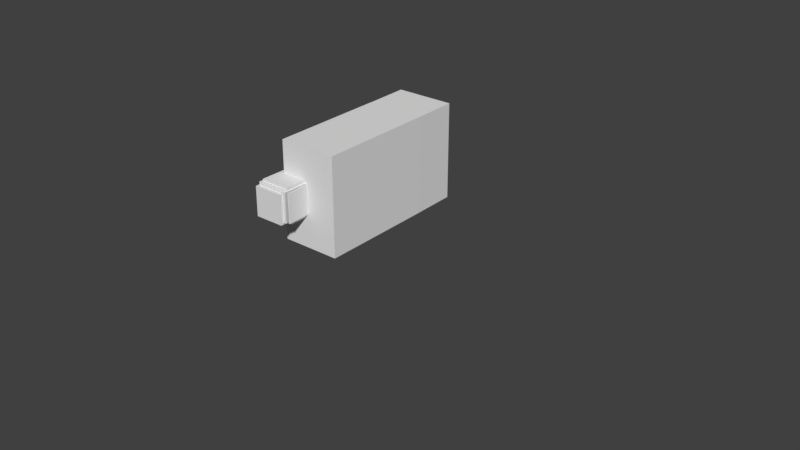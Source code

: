 # Source: boss.blend  (saved by Blender 2.79.0; exported with 4.5.12 LTS)
import bpy
from mathutils import Matrix  # noqa: F401  (used for matrix-valued properties, if any)

bpy.ops.wm.read_factory_settings(use_empty=True)
scene = bpy.context.scene
scene.name = 'Scene'

# ---- collections
col_collection_1 = bpy.data.collections.new('Collection 1'); scene.collection.children.link(col_collection_1)

# ---- materials (node trees are filled in below, after node groups)
mat_material = bpy.data.materials.new('Material')
mat_material.alpha_threshold = 0.0
mat_material.use_transparent_shadow = False
mat_material.roughness = 0.5
mat_material.line_color = (0.0, 0.0, 0.0, 1.0)

# ---- material node trees

# ---- world
world_world = bpy.data.worlds.new('World'); scene.world = world_world
world_world.color = (0.05088, 0.05088, 0.05088)
world_world.use_sun_shadow = False
world_world.sun_shadow_jitter_overblur = 0.0
world_world.cycles.sampling_method = 'MANUAL'

# ---- meshes
me_cube_013 = bpy.data.meshes.new('Cube.013')
me_cube_013.from_pydata([(1.0, 1.0, -1.0), (1.0, -1.0, -1.0), (-1.0, -1.0, -1.0), (-1.0, 1.0, -1.0), (1.0, 1.0, 1.0), (1.0, -1.0, 1.0), (-1.0, -1.0, 1.0), (-1.0, 1.0, 1.0)], [], [(0, 1, 2, 3), (4, 7, 6, 5), (0, 4, 5, 1), (1, 5, 6, 2), (2, 6, 7, 3), (4, 0, 3, 7)])
me_cube_013.materials.append(mat_material)
me_cube_013.use_remesh_preserve_volume = False
me_cube_013.use_remesh_preserve_attributes = False
me_cube_013.use_mirror_vertex_groups = False
me_cube_013.update()
me_cube_014 = bpy.data.meshes.new('Cube.014')
me_cube_014.from_pydata([(1.0, 1.0, -1.0), (1.0, -1.0, -1.0), (-1.0, -1.0, -1.0), (-1.0, 1.0, -1.0), (1.0, 1.0, 1.0), (1.0, -1.0, 1.0), (-1.0, -1.0, 1.0), (-1.0, 1.0, 1.0)], [], [(0, 1, 2, 3), (4, 7, 6, 5), (0, 4, 5, 1), (1, 5, 6, 2), (2, 6, 7, 3), (4, 0, 3, 7)])
me_cube_014.materials.append(mat_material)
me_cube_014.use_remesh_preserve_volume = False
me_cube_014.use_remesh_preserve_attributes = False
me_cube_014.use_mirror_vertex_groups = False
me_cube_014.update()
me_cube_012 = bpy.data.meshes.new('Cube.012')
me_cube_012.from_pydata([(1.0, 1.0, -1.0), (1.0, -1.0, -1.0), (-1.0, -1.0, -1.0), (-1.0, 1.0, -1.0), (1.0, 1.0, 1.0), (1.0, -1.0, 1.0), (-1.0, -1.0, 1.0), (-1.0, 1.0, 1.0)], [], [(0, 1, 2, 3), (4, 7, 6, 5), (0, 4, 5, 1), (1, 5, 6, 2), (2, 6, 7, 3), (4, 0, 3, 7)])
me_cube_012.materials.append(mat_material)
me_cube_012.use_remesh_preserve_volume = False
me_cube_012.use_remesh_preserve_attributes = False
me_cube_012.use_mirror_vertex_groups = False
me_cube_012.update()
me_cube_011 = bpy.data.meshes.new('Cube.011')
me_cube_011.from_pydata([(1.0, 1.0, -1.0), (1.0, -1.0, -1.0), (-1.0, -1.0, -1.0), (-1.0, 1.0, -1.0), (1.0, 1.0, 1.0), (1.0, -1.0, 1.0), (-1.0, -1.0, 1.0), (-1.0, 1.0, 1.0)], [], [(0, 1, 2, 3), (4, 7, 6, 5), (0, 4, 5, 1), (1, 5, 6, 2), (2, 6, 7, 3), (4, 0, 3, 7)])
me_cube_011.materials.append(mat_material)
me_cube_011.use_remesh_preserve_volume = False
me_cube_011.use_remesh_preserve_attributes = False
me_cube_011.use_mirror_vertex_groups = False
me_cube_011.update()
me_cube_009 = bpy.data.meshes.new('Cube.009')
me_cube_009.from_pydata([(1.0, 1.0, -1.0), (1.0, -1.0, -1.0), (-1.0, -1.0, -1.0), (-1.0, 1.0, -1.0), (1.0, 1.0, 1.0), (1.0, -1.0, 1.0), (-1.0, -1.0, 1.0), (-1.0, 1.0, 1.0)], [], [(0, 1, 2, 3), (4, 7, 6, 5), (0, 4, 5, 1), (1, 5, 6, 2), (2, 6, 7, 3), (4, 0, 3, 7)])
me_cube_009.materials.append(mat_material)
me_cube_009.use_remesh_preserve_volume = False
me_cube_009.use_remesh_preserve_attributes = False
me_cube_009.use_mirror_vertex_groups = False
me_cube_009.update()
me_cube_010 = bpy.data.meshes.new('Cube.010')
me_cube_010.from_pydata([(1.0, 1.0, -1.0), (1.0, -1.0, -1.0), (-1.0, -1.0, -1.0), (-1.0, 1.0, -1.0), (1.0, 1.0, 1.0), (1.0, -1.0, 1.0), (-1.0, -1.0, 1.0), (-1.0, 1.0, 1.0)], [], [(0, 1, 2, 3), (4, 7, 6, 5), (0, 4, 5, 1), (1, 5, 6, 2), (2, 6, 7, 3), (4, 0, 3, 7)])
me_cube_010.materials.append(mat_material)
me_cube_010.use_remesh_preserve_volume = False
me_cube_010.use_remesh_preserve_attributes = False
me_cube_010.use_mirror_vertex_groups = False
me_cube_010.update()
me_cube_004 = bpy.data.meshes.new('Cube.004')
me_cube_004.from_pydata([(1.0, 1.0, -1.0), (1.0, -1.0, -1.0), (-1.0, -1.0, -1.0), (-1.0, 1.0, -1.0), (1.0, 1.0, 1.0), (1.0, -1.0, 1.0), (-1.0, -1.0, 1.0), (-1.0, 1.0, 1.0)], [], [(0, 1, 2, 3), (4, 7, 6, 5), (0, 4, 5, 1), (1, 5, 6, 2), (2, 6, 7, 3), (4, 0, 3, 7)])
me_cube_004.materials.append(mat_material)
me_cube_004.use_remesh_preserve_volume = False
me_cube_004.use_remesh_preserve_attributes = False
me_cube_004.use_mirror_vertex_groups = False
me_cube_004.update()
me_cube_015 = bpy.data.meshes.new('Cube.015')
me_cube_015.from_pydata([(1.0, 1.0, -1.0), (1.0, -1.0, -1.0), (-1.0, -1.0, -1.0), (-1.0, 1.0, -1.0), (1.0, 1.0, 1.0), (1.0, -1.0, 1.0), (-1.0, -1.0, 1.0), (-1.0, 1.0, 1.0)], [], [(0, 1, 2, 3), (4, 7, 6, 5), (0, 4, 5, 1), (1, 5, 6, 2), (2, 6, 7, 3), (4, 0, 3, 7)])
me_cube_015.materials.append(mat_material)
me_cube_015.use_remesh_preserve_volume = False
me_cube_015.use_remesh_preserve_attributes = False
me_cube_015.use_mirror_vertex_groups = False
me_cube_015.update()
me_cube = bpy.data.meshes.new('Cube')
me_cube.from_pydata([(1.0, 1.0, -1.0), (1.0, -1.0, -1.0), (-1.0, -1.0, -1.0), (-1.0, 1.0, -1.0), (1.0, 1.0, 1.0), (1.0, -1.0, 1.0), (-1.0, -1.0, 1.0), (-1.0, 1.0, 1.0)], [], [(0, 1, 2, 3), (4, 7, 6, 5), (0, 4, 5, 1), (1, 5, 6, 2), (2, 6, 7, 3), (4, 0, 3, 7)])
me_cube.materials.append(mat_material)
me_cube.use_remesh_preserve_volume = False
me_cube.use_remesh_preserve_attributes = False
me_cube.use_mirror_vertex_groups = False
me_cube.update()
me_cube_002 = bpy.data.meshes.new('Cube.002')
me_cube_002.from_pydata([(1.0, 1.0, -1.0), (1.0, -1.0, -1.0), (-1.0, -1.0, -1.0), (-1.0, 1.0, -1.0), (1.0, 1.0, 1.0), (1.0, -1.0, 1.0), (-1.0, -1.0, 1.0), (-1.0, 1.0, 1.0)], [], [(0, 1, 2, 3), (4, 7, 6, 5), (0, 4, 5, 1), (1, 5, 6, 2), (2, 6, 7, 3), (4, 0, 3, 7)])
me_cube_002.materials.append(mat_material)
me_cube_002.use_remesh_preserve_volume = False
me_cube_002.use_remesh_preserve_attributes = False
me_cube_002.use_mirror_vertex_groups = False
me_cube_002.update()
me_cube_001 = bpy.data.meshes.new('Cube.001')
me_cube_001.from_pydata([(1.0, 1.0, -1.0), (1.0, -1.0, -1.0), (-1.0, -1.0, -1.0), (-1.0, 1.0, -1.0), (1.0, 1.0, 1.0), (1.0, -1.0, 1.0), (-1.0, -1.0, 1.0), (-1.0, 1.0, 1.0)], [], [(0, 1, 2, 3), (4, 7, 6, 5), (0, 4, 5, 1), (1, 5, 6, 2), (2, 6, 7, 3), (4, 0, 3, 7)])
me_cube_001.materials.append(mat_material)
me_cube_001.use_remesh_preserve_volume = False
me_cube_001.use_remesh_preserve_attributes = False
me_cube_001.use_mirror_vertex_groups = False
me_cube_001.update()
me_cube_006 = bpy.data.meshes.new('Cube.006')
me_cube_006.from_pydata([(1.0, 1.0, -1.0), (1.0, -1.0, -1.0), (-1.0, -1.0, -1.0), (-1.0, 1.0, -1.0), (1.0, 1.0, 1.0), (1.0, -1.0, 1.0), (-1.0, -1.0, 1.0), (-1.0, 1.0, 1.0)], [], [(0, 1, 2, 3), (4, 7, 6, 5), (0, 4, 5, 1), (1, 5, 6, 2), (2, 6, 7, 3), (4, 0, 3, 7)])
me_cube_006.materials.append(mat_material)
me_cube_006.use_remesh_preserve_volume = False
me_cube_006.use_remesh_preserve_attributes = False
me_cube_006.use_mirror_vertex_groups = False
me_cube_006.update()
me_cube_007 = bpy.data.meshes.new('Cube.007')
me_cube_007.from_pydata([(1.0, 1.0, -1.0), (1.0, -1.0, -1.0), (-1.0, -1.0, -1.0), (-1.0, 1.0, -1.0), (1.0, 1.0, 1.0), (1.0, -1.0, 1.0), (-1.0, -1.0, 1.0), (-1.0, 1.0, 1.0)], [], [(0, 1, 2, 3), (4, 7, 6, 5), (0, 4, 5, 1), (1, 5, 6, 2), (2, 6, 7, 3), (4, 0, 3, 7)])
me_cube_007.materials.append(mat_material)
me_cube_007.use_remesh_preserve_volume = False
me_cube_007.use_remesh_preserve_attributes = False
me_cube_007.use_mirror_vertex_groups = False
me_cube_007.update()
me_cube_005 = bpy.data.meshes.new('Cube.005')
me_cube_005.from_pydata([(1.0, 1.0, -1.0), (1.0, -1.0, -1.0), (-1.0, -1.0, -1.0), (-1.0, 1.0, -1.0), (1.0, 1.0, 1.0), (1.0, -1.0, 1.0), (-1.0, -1.0, 1.0), (-1.0, 1.0, 1.0)], [], [(0, 1, 2, 3), (4, 7, 6, 5), (0, 4, 5, 1), (1, 5, 6, 2), (2, 6, 7, 3), (4, 0, 3, 7)])
me_cube_005.materials.append(mat_material)
me_cube_005.use_remesh_preserve_volume = False
me_cube_005.use_remesh_preserve_attributes = False
me_cube_005.use_mirror_vertex_groups = False
me_cube_005.update()
me_cube_008 = bpy.data.meshes.new('Cube.008')
me_cube_008.from_pydata([(1.0, 1.0, -1.0), (1.0, -1.0, -1.0), (-1.0, -1.0, -1.0), (-1.0, 1.0, -1.0), (1.0, 1.0, 1.0), (1.0, -1.0, 1.0), (-1.0, -1.0, 1.0), (-1.0, 1.0, 1.0)], [], [(0, 1, 2, 3), (4, 7, 6, 5), (0, 4, 5, 1), (1, 5, 6, 2), (2, 6, 7, 3), (4, 0, 3, 7)])
me_cube_008.materials.append(mat_material)
me_cube_008.use_remesh_preserve_volume = False
me_cube_008.use_remesh_preserve_attributes = False
me_cube_008.use_mirror_vertex_groups = False
me_cube_008.update()
me_cube_018 = bpy.data.meshes.new('Cube.018')
me_cube_018.from_pydata([(1.0, 1.0, -1.0), (1.0, -1.0, -1.0), (-1.0, -1.0, -1.0), (-1.0, 1.0, -1.0), (1.0, 1.0, 1.0), (1.0, -1.0, 1.0), (-1.0, -1.0, 1.0), (-1.0, 1.0, 1.0)], [], [(0, 1, 2, 3), (4, 7, 6, 5), (0, 4, 5, 1), (1, 5, 6, 2), (2, 6, 7, 3), (4, 0, 3, 7)])
me_cube_018.materials.append(mat_material)
me_cube_018.use_remesh_preserve_volume = False
me_cube_018.use_remesh_preserve_attributes = False
me_cube_018.use_mirror_vertex_groups = False
me_cube_018.update()
arm_armature_001 = bpy.data.armatures.new('Armature.001')  # bones are not reproduced

# ---- objects
ob_armature = bpy.data.objects.new('Armature', arm_armature_001)
ob_left_foot = bpy.data.objects.new('Left Foot', me_cube_013)
ob_right_foot = bpy.data.objects.new('Right Foot', me_cube_014)
ob_left_lower_leg = bpy.data.objects.new('Left Lower Leg', me_cube_012)
ob_right_lower_leg = bpy.data.objects.new('Right Lower Leg', me_cube_011)
ob_left_upper_leg = bpy.data.objects.new('Left Upper Leg', me_cube_009)
ob_right_upper_leg = bpy.data.objects.new('Right Upper Leg', me_cube_010)
ob_spine = bpy.data.objects.new('Spine', me_cube_004)
ob_hips = bpy.data.objects.new('Hips', me_cube_015)
ob_chest = bpy.data.objects.new('Chest', me_cube)
ob_neck = bpy.data.objects.new('Neck', me_cube_002)
ob_head = bpy.data.objects.new('Head', me_cube_001)
ob_right_upper_arm = bpy.data.objects.new('Right Upper Arm', me_cube_006)
ob_right_lower_arm = bpy.data.objects.new('Right Lower Arm', me_cube_007)
ob_left_upper_arm = bpy.data.objects.new('Left Upper Arm', me_cube_005)
ob_left_lower_arm = bpy.data.objects.new('Left Lower Arm', me_cube_008)
ob_left_lower_arm_004 = bpy.data.objects.new('Left Lower Arm.004', me_cube_018)

# ---- transforms, parenting, visibility, modifiers, constraints
ob_armature.location = (0.3, 0.003379, 1.554)
ob_armature.show_in_front = True
ob_armature.lineart.crease_threshold = 0.0
ob_left_foot.parent = ob_armature
ob_left_foot.matrix_parent_inverse = Matrix(((0.0, -7.55e-08, -1.0, -2.438), (1.0, 0.0, 0.0, -0.5932), (0.0, -1.0, 7.451e-08, 0.3444), (0.0, 0.0, 0.0, 1.0)))
ob_left_foot.location = (0.25, 0.3382, -2.55)
ob_left_foot.scale = (0.4, 0.15, 0.15)
ob_left_foot.lock_rotations_4d = False
ob_left_foot.empty_display_type = 'ARROWS'
ob_left_foot.lineart.crease_threshold = 0.0
ob_right_foot.parent = ob_armature
ob_right_foot.matrix_parent_inverse = Matrix(((0.0, -7.55e-08, -1.0, -2.441), (1.0, 0.0, 0.0, -0.6109), (0.0, -1.0, 7.451e-08, -0.3084), (0.0, 0.0, 0.0, 1.0)))
ob_right_foot.location = (0.25, -0.3, -2.55)
ob_right_foot.scale = (0.4, 0.15, 0.15)
ob_right_foot.lock_rotations_4d = False
ob_right_foot.empty_display_type = 'ARROWS'
ob_right_foot.lineart.crease_threshold = 0.0
ob_left_lower_leg.parent = ob_armature
ob_left_lower_leg.matrix_parent_inverse = Matrix(((0.9998, 8.613e-05, -0.0181, 0.01032), (-0.0181, 0.0004243, -0.9998, -2.424), (-7.846e-05, 1.0, 0.0004256, -0.3417), (0.0, 0.0, 0.0, 1.0)))
ob_left_lower_leg.location = (-0.02232, 0.3382, -1.749)
ob_left_lower_leg.rotation_euler = (0.02029, 0.0107, -6.811e-05)
ob_left_lower_leg.scale = (0.15, 0.15, 0.6)
ob_left_lower_leg.lock_rotations_4d = False
ob_left_lower_leg.empty_display_type = 'ARROWS'
ob_left_lower_leg.lineart.crease_threshold = 0.0
ob_right_lower_leg.parent = ob_armature
ob_right_lower_leg.matrix_parent_inverse = Matrix(((-1.0, -0.000929, 0.00766, -0.01833), (-0.007647, -0.01376, -0.9999, -2.443), (0.001034, -0.9999, 0.01376, -0.2746), (0.0, 0.0, 0.0, 1.0)))
ob_right_lower_leg.location = (-0.02348, -0.3026, -1.75)
ob_right_lower_leg.rotation_euler = (-0.001359, 0.008861, 0.0001194)
ob_right_lower_leg.scale = (0.15, 0.15, 0.6)
ob_right_lower_leg.lock_rotations_4d = False
ob_right_lower_leg.empty_display_type = 'ARROWS'
ob_right_lower_leg.lineart.crease_threshold = 0.0
ob_left_upper_leg.parent = ob_armature
ob_left_upper_leg.matrix_parent_inverse = Matrix(((0.9999, 8.554e-05, -0.01671, 0.0119), (-0.01671, 0.0004244, -0.9999, -1.135), (-7.846e-05, 1.0, 0.0004255, -0.3417), (0.0, 0.0, 0.0, 1.0)))
ob_left_upper_leg.location = (-0.0148, 0.3128, -0.4996)
ob_left_upper_leg.rotation_euler = (0.02029, 0.001751, -0.0002498)
ob_left_upper_leg.scale = (0.15, 0.15, 0.6)
ob_left_upper_leg.lock_rotations_4d = False
ob_left_upper_leg.empty_display_type = 'ARROWS'
ob_left_upper_leg.lineart.crease_threshold = 0.0
ob_right_upper_leg.parent = ob_armature
ob_right_upper_leg.matrix_parent_inverse = Matrix(((-1.0, -0.0009339, 0.007168, -0.01891), (-0.00715, -0.01821, -0.9998, -1.178), (0.001064, -0.9998, 0.0182, -0.2694), (0.0, 0.0, 0.0, 1.0)))
ob_right_upper_leg.location = (-0.01596, -0.3009, -0.5)
ob_right_upper_leg.rotation_euler = (-0.001359, 0.003418, -9.249e-06)
ob_right_upper_leg.scale = (0.15, 0.15, 0.6)
ob_right_upper_leg.lock_rotations_4d = False
ob_right_upper_leg.empty_display_type = 'ARROWS'
ob_right_upper_leg.lineart.crease_threshold = 0.0
ob_spine.parent = ob_armature
ob_spine.matrix_parent_inverse = Matrix(((1.0, 5.405e-06, -5.405e-06, 0.1885), (-5.405e-06, 6.107e-07, -1.0, 0.7725), (-5.405e-06, 1.0, 5.666e-07, -0.003224), (0.0, 0.0, 0.0, 1.0)))
ob_spine.location = (-0.1531, 2.534e-05, 1.168)
ob_spine.rotation_euler = (-8.163e-07, 0.009875, -0.0001674)
ob_spine.scale = (0.12, 0.1, 0.2)
ob_spine.lock_rotations_4d = False
ob_spine.empty_display_type = 'ARROWS'
ob_spine.lineart.crease_threshold = 0.0
ob_hips.parent = ob_armature
ob_hips.matrix_parent_inverse = Matrix(((1.0, 5.405e-06, -5.405e-06, 0.1885), (-5.405e-06, 6.107e-07, -1.0, 0.7725), (-5.405e-06, 1.0, 5.666e-07, -0.003224), (0.0, 0.0, 0.0, 1.0)))
ob_hips.location = (-0.009573, 0.0, 0.55)
ob_hips.rotation_euler = (-8.712e-07, 0.009875, -0.0001674)
ob_hips.scale = (0.3, 0.5, 0.4)
ob_hips.lock_rotations_4d = False
ob_hips.empty_display_type = 'ARROWS'
ob_hips.lineart.crease_threshold = 0.0
ob_chest.parent = ob_armature
ob_chest.matrix_parent_inverse = Matrix(((1.0, 0.0, 0.0, 0.1885), (0.0, 0.0, 1.0, -2.447), (0.0, -1.0, 0.0, 0.003222), (0.0, 0.0, 0.0, 1.0)))
ob_chest.location = (0.0, 0.0, 2.0)
ob_chest.scale = (0.3, 0.5, 0.6)
ob_chest.lock_rotations_4d = False
ob_chest.empty_display_type = 'ARROWS'
ob_chest.lineart.crease_threshold = 0.0
ob_neck.parent = ob_armature
ob_neck.matrix_parent_inverse = Matrix(((1.0, -7.333e-05, -2.757e-06, 0.1885), (2.758e-06, 7.415e-06, 1.0, -2.933), (-7.333e-05, -1.0, 7.415e-06, 0.00319), (0.0, 0.0, 0.0, 1.0)))
ob_neck.location = (-0.15, 5.686e-10, 2.725)
ob_neck.scale = (0.12, 0.1, 0.1)
ob_neck.lock_rotations_4d = False
ob_neck.empty_display_type = 'ARROWS'
ob_neck.lineart.crease_threshold = 0.0
ob_head.parent = ob_armature
ob_head.matrix_parent_inverse = Matrix(((1.0, -0.0001266, -3.725e-09, 0.1885), (4.364e-06, 0.03444, 0.9994, -3.731), (-0.0001265, -0.9994, 0.03444, -0.09784), (0.0, 0.0, 0.0, 1.0)))
ob_head.location = (-0.06092, 3.725e-10, 3.3)
ob_head.scale = (0.25, 0.35, 0.45)
ob_head.lock_rotations_4d = False
ob_head.empty_display_type = 'ARROWS'
ob_head.lineart.crease_threshold = 0.0
ob_right_upper_arm.parent = ob_armature
ob_right_upper_arm.matrix_parent_inverse = Matrix(((-1.0, -4.306e-07, -1.568e-05, -0.1221), (1.54e-07, -0.9998, 0.02112, -1.902), (-1.57e-05, 0.02112, 0.9998, -2.444), (0.0, 0.0, 0.0, 1.0)))
ob_right_upper_arm.location = (-0.1, -1.15, 2.467)
ob_right_upper_arm.rotation_euler = (1.571, -2.007e-13, 6.555e-13)
ob_right_upper_arm.scale = (0.15, 0.15, 0.6)
ob_right_upper_arm.lock_rotations_4d = False
ob_right_upper_arm.empty_display_type = 'ARROWS'
ob_right_upper_arm.lineart.crease_threshold = 0.0
ob_right_lower_arm.parent = ob_armature
ob_right_lower_arm.matrix_parent_inverse = Matrix(((-1.0, 0.0, 3.638e-12, -0.1222), (5.225e-08, -1.0, -3.166e-08, -3.143), (-1.111e-08, 0.0, 1.0, -2.484), (0.0, 0.0, 0.0, 1.0)))
ob_right_lower_arm.location = (-0.1, -2.4, 2.467)
ob_right_lower_arm.rotation_euler = (1.571, 7.745e-13, 1.569e-12)
ob_right_lower_arm.scale = (0.15, 0.15, 0.6)
ob_right_lower_arm.lock_rotations_4d = False
ob_right_lower_arm.empty_display_type = 'ARROWS'
ob_right_lower_arm.lineart.crease_threshold = 0.0
ob_left_upper_arm.parent = ob_armature
ob_left_upper_arm.matrix_parent_inverse = Matrix(((1.0, -7.451e-09, 0.0, 0.1222), (-6.767e-09, 1.0, -1.192e-07, -1.856), (-2.669e-09, 0.0, 1.0, -2.466), (0.0, 0.0, 0.0, 1.0)))
ob_left_upper_arm.location = (-0.1121, 1.15, 2.467)
ob_left_upper_arm.rotation_euler = (1.571, -3.821e-10, -2.034e-09)
ob_left_upper_arm.scale = (0.15, 0.15, 0.6)
ob_left_upper_arm.lock_rotations_4d = False
ob_left_upper_arm.empty_display_type = 'ARROWS'
ob_left_upper_arm.lineart.crease_threshold = 0.0
ob_left_lower_arm.parent = ob_armature
ob_left_lower_arm.matrix_parent_inverse = Matrix(((1.0, 1.49e-08, 5.821e-11, 0.1222), (-2.981e-08, 1.0, 0.007299, -3.131), (-2.878e-09, -0.007299, 1.0, -2.452), (0.0, 0.0, 0.0, 1.0)))
ob_left_lower_arm.location = (-0.1121, 2.4, 2.467)
ob_left_lower_arm.rotation_euler = (1.571, -9.386e-10, -9.24e-10)
ob_left_lower_arm.scale = (0.15, 0.15, 0.6)
ob_left_lower_arm.lock_rotations_4d = False
ob_left_lower_arm.empty_display_type = 'ARROWS'
ob_left_lower_arm.lineart.crease_threshold = 0.0
ob_left_lower_arm_004.parent = ob_armature
ob_left_lower_arm_004.matrix_parent_inverse = Matrix(((-1.0, 3.912e-07, 5.122e-09, -0.1243), (1.072e-10, -0.01282, 0.9999, -2.969), (3.894e-07, 0.9999, 0.01282, 3.093), (0.0, 0.0, 0.0, 1.0)))
ob_left_lower_arm_004.location = (-0.1274, -3.122, 2.79)
ob_left_lower_arm_004.rotation_euler = (0.001218, -1.474e-09, 1.291e-08)
ob_left_lower_arm_004.scale = (0.05, 0.05, 0.15)
ob_left_lower_arm_004.lock_rotations_4d = False
ob_left_lower_arm_004.empty_display_type = 'ARROWS'
ob_left_lower_arm_004.lineart.crease_threshold = 0.0

# ---- collection membership
col_collection_1.objects.link(ob_armature)
col_collection_1.objects.link(ob_left_foot)
col_collection_1.objects.link(ob_right_foot)
col_collection_1.objects.link(ob_left_lower_leg)
col_collection_1.objects.link(ob_right_lower_leg)
col_collection_1.objects.link(ob_left_upper_leg)
col_collection_1.objects.link(ob_right_upper_leg)
col_collection_1.objects.link(ob_spine)
col_collection_1.objects.link(ob_hips)
col_collection_1.objects.link(ob_chest)
col_collection_1.objects.link(ob_neck)
col_collection_1.objects.link(ob_head)
col_collection_1.objects.link(ob_right_upper_arm)
col_collection_1.objects.link(ob_right_lower_arm)
col_collection_1.objects.link(ob_left_upper_arm)
col_collection_1.objects.link(ob_left_lower_arm)
col_collection_1.objects.link(ob_left_lower_arm_004)

# ---- scene / render settings (as saved in the file)
scene.frame_start = 1; scene.frame_end = 250; scene.frame_set(1)
scene.render.engine = 'BLENDER_EEVEE_NEXT'
scene.render.resolution_percentage = 50
scene.render.dither_intensity = 0.0
scene.cycles.use_denoising = False
scene.cycles.samples = 128
scene.cycles.sampling_pattern = 'TABULATED_SOBOL'
scene.cycles.use_adaptive_sampling = False
scene.cycles.use_light_tree = False
scene.cycles.blur_glossy = 0.0
scene.cycles.sample_clamp_indirect = 0.0
scene.view_settings.view_transform = 'Standard'
bpy.context.view_layer.update()

# ---- added for rendering (the .blend has no active camera and no usable light): camera, sun
cam_auto = bpy.data.cameras.new('AutoCamera')
cam_auto.lens = 50.0
cam_auto.sensor_width = 36.0
cam_auto.clip_end = 1000.0
ob_auto_camera = bpy.data.objects.new('AutoCamera', cam_auto)
scene.collection.objects.link(ob_auto_camera)
ob_auto_camera.location = (6.84896, -7.40137, 5.88488)
ob_auto_camera.rotation_euler = (1.09748, -7.21219e-08, 0.694738)
scene.camera = ob_auto_camera
light_auto_sun = bpy.data.lights.new('AutoSun', 'SUN')
light_auto_sun.energy = 3.0
light_auto_sun.angle = 0.0523599
ob_auto_sun = bpy.data.objects.new('AutoSun', light_auto_sun)
scene.collection.objects.link(ob_auto_sun)
ob_auto_sun.rotation_euler = (0.872665, 0.174533, 0.523599)
bpy.context.view_layer.update()
